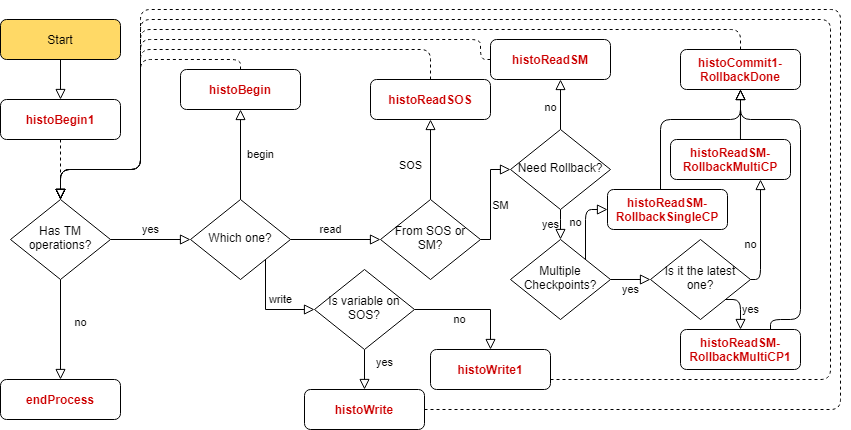

The diagram above was exported from draw.io. Its source (the exported page's mxGraphModel, read from the mxfile embedded in the PNG):
<mxGraphModel dx="1185" dy="1757" grid="1" gridSize="10" guides="1" tooltips="1" connect="1" arrows="1" fold="1" page="1" pageScale="1" pageWidth="827" pageHeight="1169" math="0" shadow="0">
  <root>
    <mxCell id="WIyWlLk6GJQsqaUBKTNV-0" />
    <mxCell id="WIyWlLk6GJQsqaUBKTNV-1" parent="WIyWlLk6GJQsqaUBKTNV-0" />
    <mxCell id="0uY4m81uZ3A3JMl_B1or-38" value="" style="edgeStyle=orthogonalEdgeStyle;rounded=0;orthogonalLoop=1;jettySize=auto;html=1;shadow=0;labelBackgroundColor=none;fontColor=#CC0000;endArrow=block;endFill=0;endSize=8;strokeWidth=1;" edge="1" parent="WIyWlLk6GJQsqaUBKTNV-1" source="WIyWlLk6GJQsqaUBKTNV-3" target="0uY4m81uZ3A3JMl_B1or-28">
      <mxGeometry relative="1" as="geometry" />
    </mxCell>
    <mxCell id="WIyWlLk6GJQsqaUBKTNV-3" value="Start" style="rounded=1;whiteSpace=wrap;html=1;fontSize=12;glass=0;strokeWidth=1;shadow=0;fillColor=#FFD966;" parent="WIyWlLk6GJQsqaUBKTNV-1" vertex="1">
      <mxGeometry x="100" y="-140" width="120" height="40" as="geometry" />
    </mxCell>
    <mxCell id="0uY4m81uZ3A3JMl_B1or-12" value="yes" style="edgeStyle=orthogonalEdgeStyle;rounded=0;orthogonalLoop=1;jettySize=auto;html=1;shadow=0;labelBackgroundColor=none;endArrow=block;endFill=0;endSize=8;strokeWidth=1;" edge="1" parent="WIyWlLk6GJQsqaUBKTNV-1" source="WIyWlLk6GJQsqaUBKTNV-6" target="0uY4m81uZ3A3JMl_B1or-11">
      <mxGeometry y="10" relative="1" as="geometry">
        <mxPoint as="offset" />
      </mxGeometry>
    </mxCell>
    <mxCell id="0uY4m81uZ3A3JMl_B1or-14" value="no" style="edgeStyle=orthogonalEdgeStyle;rounded=0;orthogonalLoop=1;jettySize=auto;html=1;shadow=0;labelBackgroundColor=none;endArrow=block;endFill=0;endSize=8;strokeWidth=1;entryX=0.5;entryY=0;entryDx=0;entryDy=0;" edge="1" parent="WIyWlLk6GJQsqaUBKTNV-1" source="WIyWlLk6GJQsqaUBKTNV-6" target="WIyWlLk6GJQsqaUBKTNV-11">
      <mxGeometry x="-0.1429" y="20" relative="1" as="geometry">
        <mxPoint x="160" y="220" as="targetPoint" />
        <mxPoint as="offset" />
      </mxGeometry>
    </mxCell>
    <mxCell id="WIyWlLk6GJQsqaUBKTNV-6" value="Has TM operations?" style="rhombus;whiteSpace=wrap;html=1;shadow=0;fontFamily=Helvetica;fontSize=12;align=center;strokeWidth=1;spacing=6;spacingTop=-4;" parent="WIyWlLk6GJQsqaUBKTNV-1" vertex="1">
      <mxGeometry x="110" y="40" width="100" height="80" as="geometry" />
    </mxCell>
    <mxCell id="WIyWlLk6GJQsqaUBKTNV-11" value="endProcess" style="rounded=1;whiteSpace=wrap;html=1;fontSize=12;glass=0;strokeWidth=1;shadow=0;fontStyle=1;fontColor=#CC0000;" parent="WIyWlLk6GJQsqaUBKTNV-1" vertex="1">
      <mxGeometry x="100" y="220" width="120" height="40" as="geometry" />
    </mxCell>
    <mxCell id="0uY4m81uZ3A3JMl_B1or-17" value="read" style="edgeStyle=orthogonalEdgeStyle;rounded=0;orthogonalLoop=1;jettySize=auto;html=1;shadow=0;labelBackgroundColor=none;fontColor=#000000;endArrow=block;endFill=0;endSize=8;strokeWidth=1;" edge="1" parent="WIyWlLk6GJQsqaUBKTNV-1" source="0uY4m81uZ3A3JMl_B1or-11" target="0uY4m81uZ3A3JMl_B1or-15">
      <mxGeometry x="-0.1111" y="10" relative="1" as="geometry">
        <mxPoint as="offset" />
      </mxGeometry>
    </mxCell>
    <mxCell id="0uY4m81uZ3A3JMl_B1or-18" value="write" style="edgeStyle=orthogonalEdgeStyle;rounded=0;orthogonalLoop=1;jettySize=auto;html=1;shadow=0;labelBackgroundColor=none;fontColor=#000000;endArrow=block;endFill=0;endSize=8;strokeWidth=1;entryX=0;entryY=0.5;entryDx=0;entryDy=0;exitX=1;exitY=1;exitDx=0;exitDy=0;" edge="1" parent="WIyWlLk6GJQsqaUBKTNV-1" source="0uY4m81uZ3A3JMl_B1or-11" target="0uY4m81uZ3A3JMl_B1or-16">
      <mxGeometry x="0.3131" y="10" relative="1" as="geometry">
        <Array as="points">
          <mxPoint x="365" y="150" />
        </Array>
        <mxPoint as="offset" />
      </mxGeometry>
    </mxCell>
    <mxCell id="0uY4m81uZ3A3JMl_B1or-41" value="begin" style="edgeStyle=orthogonalEdgeStyle;rounded=0;orthogonalLoop=1;jettySize=auto;html=1;shadow=0;labelBackgroundColor=none;endArrow=block;endFill=0;endSize=8;strokeColor=#000000;strokeWidth=1;entryX=0.5;entryY=1;entryDx=0;entryDy=0;" edge="1" parent="WIyWlLk6GJQsqaUBKTNV-1" source="0uY4m81uZ3A3JMl_B1or-11" target="0uY4m81uZ3A3JMl_B1or-40">
      <mxGeometry y="-20" relative="1" as="geometry">
        <mxPoint as="offset" />
      </mxGeometry>
    </mxCell>
    <mxCell id="0uY4m81uZ3A3JMl_B1or-11" value="Which one?" style="rhombus;whiteSpace=wrap;html=1;shadow=0;fontFamily=Helvetica;fontSize=12;align=center;strokeWidth=1;spacing=6;spacingTop=-4;" vertex="1" parent="WIyWlLk6GJQsqaUBKTNV-1">
      <mxGeometry x="290" y="40" width="100" height="80" as="geometry" />
    </mxCell>
    <mxCell id="0uY4m81uZ3A3JMl_B1or-23" value="SOS" style="edgeStyle=orthogonalEdgeStyle;rounded=0;orthogonalLoop=1;jettySize=auto;html=1;shadow=0;labelBackgroundColor=none;fontColor=#000000;endArrow=block;endFill=0;endSize=8;strokeWidth=1;exitX=0.5;exitY=0;exitDx=0;exitDy=0;" edge="1" parent="WIyWlLk6GJQsqaUBKTNV-1" source="0uY4m81uZ3A3JMl_B1or-15" target="0uY4m81uZ3A3JMl_B1or-22">
      <mxGeometry x="-0.1429" y="20" relative="1" as="geometry">
        <Array as="points" />
        <mxPoint as="offset" />
      </mxGeometry>
    </mxCell>
    <mxCell id="0uY4m81uZ3A3JMl_B1or-25" value="SM" style="edgeStyle=orthogonalEdgeStyle;rounded=0;orthogonalLoop=1;jettySize=auto;html=1;shadow=0;labelBackgroundColor=none;fontColor=#000000;endArrow=block;endFill=0;endSize=8;strokeWidth=1;" edge="1" parent="WIyWlLk6GJQsqaUBKTNV-1" source="0uY4m81uZ3A3JMl_B1or-15" target="0uY4m81uZ3A3JMl_B1or-24">
      <mxGeometry x="-0.1111" y="-10" relative="1" as="geometry">
        <Array as="points">
          <mxPoint x="590" y="80" />
          <mxPoint x="590" y="10" />
        </Array>
        <mxPoint as="offset" />
      </mxGeometry>
    </mxCell>
    <mxCell id="0uY4m81uZ3A3JMl_B1or-15" value="From SOS or SM?" style="rhombus;whiteSpace=wrap;html=1;shadow=0;fontFamily=Helvetica;fontSize=12;align=center;strokeWidth=1;spacing=6;spacingTop=-4;" vertex="1" parent="WIyWlLk6GJQsqaUBKTNV-1">
      <mxGeometry x="480" y="40" width="100" height="80" as="geometry" />
    </mxCell>
    <mxCell id="0uY4m81uZ3A3JMl_B1or-32" value="yes" style="edgeStyle=orthogonalEdgeStyle;rounded=0;orthogonalLoop=1;jettySize=auto;html=1;shadow=0;labelBackgroundColor=none;endArrow=block;endFill=0;endSize=8;strokeWidth=1;" edge="1" parent="WIyWlLk6GJQsqaUBKTNV-1" source="0uY4m81uZ3A3JMl_B1or-16" target="0uY4m81uZ3A3JMl_B1or-31">
      <mxGeometry x="-0.3333" y="20" relative="1" as="geometry">
        <mxPoint as="offset" />
      </mxGeometry>
    </mxCell>
    <mxCell id="0uY4m81uZ3A3JMl_B1or-34" value="no" style="edgeStyle=orthogonalEdgeStyle;rounded=0;orthogonalLoop=1;jettySize=auto;html=1;exitX=1;exitY=0.5;exitDx=0;exitDy=0;entryX=0.5;entryY=0;entryDx=0;entryDy=0;shadow=0;labelBackgroundColor=none;fontColor=#000000;endArrow=block;endFill=0;endSize=8;strokeWidth=1;" edge="1" parent="WIyWlLk6GJQsqaUBKTNV-1" source="0uY4m81uZ3A3JMl_B1or-16" target="0uY4m81uZ3A3JMl_B1or-33">
      <mxGeometry x="-0.2308" y="-10" relative="1" as="geometry">
        <Array as="points">
          <mxPoint x="590" y="150" />
        </Array>
        <mxPoint as="offset" />
      </mxGeometry>
    </mxCell>
    <mxCell id="0uY4m81uZ3A3JMl_B1or-16" value="Is variable on SOS?" style="rhombus;whiteSpace=wrap;html=1;shadow=0;fontFamily=Helvetica;fontSize=12;align=center;strokeWidth=1;spacing=6;spacingTop=-4;" vertex="1" parent="WIyWlLk6GJQsqaUBKTNV-1">
      <mxGeometry x="414" y="110" width="100" height="80" as="geometry" />
    </mxCell>
    <mxCell id="0uY4m81uZ3A3JMl_B1or-30" value="" style="edgeStyle=orthogonalEdgeStyle;rounded=1;orthogonalLoop=1;jettySize=auto;html=1;shadow=0;labelBackgroundColor=none;fontColor=#CC0000;endArrow=block;endFill=0;endSize=8;strokeWidth=1;entryX=0.5;entryY=0;entryDx=0;entryDy=0;dashed=1;exitX=0;exitY=0.5;exitDx=0;exitDy=0;" edge="1" parent="WIyWlLk6GJQsqaUBKTNV-1" source="0uY4m81uZ3A3JMl_B1or-19" target="WIyWlLk6GJQsqaUBKTNV-6">
      <mxGeometry relative="1" as="geometry">
        <mxPoint x="580" y="-100" as="sourcePoint" />
        <mxPoint x="570" y="10" as="targetPoint" />
        <Array as="points">
          <mxPoint x="580" y="-100" />
          <mxPoint x="580" y="-120" />
          <mxPoint x="240" y="-120" />
          <mxPoint x="240" y="10" />
          <mxPoint x="160" y="10" />
        </Array>
      </mxGeometry>
    </mxCell>
    <mxCell id="0uY4m81uZ3A3JMl_B1or-19" value="histoReadSM" style="rounded=1;whiteSpace=wrap;html=1;fontSize=12;glass=0;strokeWidth=1;shadow=0;fontColor=#CC0000;fontStyle=1" vertex="1" parent="WIyWlLk6GJQsqaUBKTNV-1">
      <mxGeometry x="590" y="-120" width="120" height="40" as="geometry" />
    </mxCell>
    <mxCell id="0uY4m81uZ3A3JMl_B1or-35" style="edgeStyle=orthogonalEdgeStyle;rounded=1;orthogonalLoop=1;jettySize=auto;html=1;shadow=0;dashed=1;labelBackgroundColor=none;fontColor=#CC0000;endArrow=block;endFill=0;endSize=8;strokeWidth=1;" edge="1" parent="WIyWlLk6GJQsqaUBKTNV-1" source="0uY4m81uZ3A3JMl_B1or-22">
      <mxGeometry relative="1" as="geometry">
        <mxPoint x="160" y="40" as="targetPoint" />
        <Array as="points">
          <mxPoint x="530" y="-110" />
          <mxPoint x="240" y="-110" />
          <mxPoint x="240" y="10" />
          <mxPoint x="160" y="10" />
        </Array>
      </mxGeometry>
    </mxCell>
    <mxCell id="0uY4m81uZ3A3JMl_B1or-22" value="histoReadSOS" style="rounded=1;whiteSpace=wrap;html=1;fontSize=12;glass=0;strokeWidth=1;shadow=0;fontStyle=1;fontColor=#CC0000;" vertex="1" parent="WIyWlLk6GJQsqaUBKTNV-1">
      <mxGeometry x="470" y="-80" width="120" height="40" as="geometry" />
    </mxCell>
    <mxCell id="0uY4m81uZ3A3JMl_B1or-26" value="no" style="edgeStyle=orthogonalEdgeStyle;rounded=0;orthogonalLoop=1;jettySize=auto;html=1;shadow=0;labelBackgroundColor=none;fontColor=#000000;endArrow=block;endFill=0;endSize=8;strokeWidth=1;" edge="1" parent="WIyWlLk6GJQsqaUBKTNV-1" source="0uY4m81uZ3A3JMl_B1or-24" target="0uY4m81uZ3A3JMl_B1or-19">
      <mxGeometry x="-0.1429" y="10" relative="1" as="geometry">
        <Array as="points">
          <mxPoint x="660" y="-70" />
          <mxPoint x="660" y="-70" />
        </Array>
        <mxPoint as="offset" />
      </mxGeometry>
    </mxCell>
    <mxCell id="0uY4m81uZ3A3JMl_B1or-46" value="yes" style="edgeStyle=orthogonalEdgeStyle;rounded=1;orthogonalLoop=1;jettySize=auto;html=1;shadow=0;labelBackgroundColor=none;fontColor=#000000;endArrow=block;endFill=0;endSize=8;strokeColor=#000000;strokeWidth=1;" edge="1" parent="WIyWlLk6GJQsqaUBKTNV-1" source="0uY4m81uZ3A3JMl_B1or-24" target="0uY4m81uZ3A3JMl_B1or-45">
      <mxGeometry y="10" relative="1" as="geometry">
        <mxPoint as="offset" />
      </mxGeometry>
    </mxCell>
    <mxCell id="0uY4m81uZ3A3JMl_B1or-24" value="Need Rollback?" style="rhombus;whiteSpace=wrap;html=1;shadow=0;fontFamily=Helvetica;fontSize=12;align=center;strokeWidth=1;spacing=6;spacingTop=-4;" vertex="1" parent="WIyWlLk6GJQsqaUBKTNV-1">
      <mxGeometry x="610" y="-30" width="100" height="80" as="geometry" />
    </mxCell>
    <mxCell id="0uY4m81uZ3A3JMl_B1or-43" value="" style="edgeStyle=orthogonalEdgeStyle;rounded=1;orthogonalLoop=1;jettySize=auto;html=1;shadow=0;dashed=1;labelBackgroundColor=none;fontColor=#000000;endArrow=block;endFill=0;endSize=8;strokeColor=#000000;strokeWidth=1;" edge="1" parent="WIyWlLk6GJQsqaUBKTNV-1" source="0uY4m81uZ3A3JMl_B1or-28" target="WIyWlLk6GJQsqaUBKTNV-6">
      <mxGeometry relative="1" as="geometry" />
    </mxCell>
    <mxCell id="0uY4m81uZ3A3JMl_B1or-28" value="histoBegin1" style="rounded=1;whiteSpace=wrap;html=1;fontSize=12;glass=0;strokeWidth=1;shadow=0;fontStyle=1;fontColor=#CC0000;" vertex="1" parent="WIyWlLk6GJQsqaUBKTNV-1">
      <mxGeometry x="100" y="-60" width="120" height="40" as="geometry" />
    </mxCell>
    <mxCell id="0uY4m81uZ3A3JMl_B1or-37" style="edgeStyle=orthogonalEdgeStyle;rounded=1;orthogonalLoop=1;jettySize=auto;html=1;exitX=1;exitY=0.5;exitDx=0;exitDy=0;shadow=0;dashed=1;labelBackgroundColor=none;fontColor=#CC0000;endArrow=block;endFill=0;endSize=8;strokeWidth=1;" edge="1" parent="WIyWlLk6GJQsqaUBKTNV-1" source="0uY4m81uZ3A3JMl_B1or-31">
      <mxGeometry relative="1" as="geometry">
        <mxPoint x="160" y="40" as="targetPoint" />
        <Array as="points">
          <mxPoint x="940" y="250" />
          <mxPoint x="940" y="-150" />
          <mxPoint x="240" y="-150" />
          <mxPoint x="240" y="10" />
          <mxPoint x="160" y="10" />
        </Array>
      </mxGeometry>
    </mxCell>
    <mxCell id="0uY4m81uZ3A3JMl_B1or-31" value="histoWrite" style="rounded=1;whiteSpace=wrap;html=1;fontSize=12;glass=0;strokeWidth=1;shadow=0;fontColor=#CC0000;fontStyle=1" vertex="1" parent="WIyWlLk6GJQsqaUBKTNV-1">
      <mxGeometry x="404" y="230" width="120" height="40" as="geometry" />
    </mxCell>
    <mxCell id="0uY4m81uZ3A3JMl_B1or-36" style="edgeStyle=orthogonalEdgeStyle;rounded=1;orthogonalLoop=1;jettySize=auto;html=1;entryX=0.5;entryY=0;entryDx=0;entryDy=0;shadow=0;dashed=1;labelBackgroundColor=none;fontColor=#CC0000;endArrow=block;endFill=0;endSize=8;strokeWidth=1;" edge="1" parent="WIyWlLk6GJQsqaUBKTNV-1" target="WIyWlLk6GJQsqaUBKTNV-6">
      <mxGeometry relative="1" as="geometry">
        <mxPoint x="650" y="220" as="sourcePoint" />
        <Array as="points">
          <mxPoint x="930" y="220" />
          <mxPoint x="930" y="-140" />
          <mxPoint x="240" y="-140" />
          <mxPoint x="240" y="10" />
          <mxPoint x="160" y="10" />
        </Array>
      </mxGeometry>
    </mxCell>
    <mxCell id="0uY4m81uZ3A3JMl_B1or-33" value="histoWrite1" style="rounded=1;whiteSpace=wrap;html=1;fontSize=12;glass=0;strokeWidth=1;shadow=0;fontColor=#CC0000;fontStyle=1" vertex="1" parent="WIyWlLk6GJQsqaUBKTNV-1">
      <mxGeometry x="530" y="190" width="120" height="40" as="geometry" />
    </mxCell>
    <mxCell id="0uY4m81uZ3A3JMl_B1or-42" style="edgeStyle=orthogonalEdgeStyle;rounded=1;orthogonalLoop=1;jettySize=auto;html=1;entryX=0.5;entryY=0;entryDx=0;entryDy=0;shadow=0;labelBackgroundColor=none;fontColor=#000000;endArrow=block;endFill=0;endSize=8;strokeWidth=1;dashed=1;" edge="1" parent="WIyWlLk6GJQsqaUBKTNV-1" source="0uY4m81uZ3A3JMl_B1or-40" target="WIyWlLk6GJQsqaUBKTNV-6">
      <mxGeometry relative="1" as="geometry">
        <Array as="points">
          <mxPoint x="340" y="-100" />
          <mxPoint x="240" y="-100" />
          <mxPoint x="240" y="10" />
          <mxPoint x="160" y="10" />
        </Array>
      </mxGeometry>
    </mxCell>
    <mxCell id="0uY4m81uZ3A3JMl_B1or-40" value="histoBegin" style="rounded=1;whiteSpace=wrap;html=1;fontSize=12;glass=0;strokeWidth=1;shadow=0;fontStyle=1;fontColor=#CC0000;" vertex="1" parent="WIyWlLk6GJQsqaUBKTNV-1">
      <mxGeometry x="280" y="-90" width="120" height="40" as="geometry" />
    </mxCell>
    <mxCell id="0uY4m81uZ3A3JMl_B1or-49" value="yes" style="edgeStyle=orthogonalEdgeStyle;rounded=1;orthogonalLoop=1;jettySize=auto;html=1;shadow=0;labelBackgroundColor=none;fontColor=#000000;endArrow=block;endFill=0;endSize=8;strokeColor=#000000;strokeWidth=1;" edge="1" parent="WIyWlLk6GJQsqaUBKTNV-1" source="0uY4m81uZ3A3JMl_B1or-45" target="0uY4m81uZ3A3JMl_B1or-47">
      <mxGeometry y="-10" relative="1" as="geometry">
        <mxPoint as="offset" />
      </mxGeometry>
    </mxCell>
    <mxCell id="0uY4m81uZ3A3JMl_B1or-50" value="no" style="edgeStyle=orthogonalEdgeStyle;rounded=1;orthogonalLoop=1;jettySize=auto;html=1;exitX=1;exitY=0;exitDx=0;exitDy=0;entryX=0;entryY=0.5;entryDx=0;entryDy=0;shadow=0;labelBackgroundColor=none;fontColor=#000000;endArrow=block;endFill=0;endSize=8;strokeColor=#000000;strokeWidth=1;" edge="1" parent="WIyWlLk6GJQsqaUBKTNV-1" source="0uY4m81uZ3A3JMl_B1or-45" target="0uY4m81uZ3A3JMl_B1or-48">
      <mxGeometry x="0.0345" y="10" relative="1" as="geometry">
        <mxPoint as="offset" />
      </mxGeometry>
    </mxCell>
    <mxCell id="0uY4m81uZ3A3JMl_B1or-45" value="Multiple Checkpoints?" style="rhombus;whiteSpace=wrap;html=1;shadow=0;fontFamily=Helvetica;fontSize=12;align=center;strokeWidth=1;spacing=6;spacingTop=-4;" vertex="1" parent="WIyWlLk6GJQsqaUBKTNV-1">
      <mxGeometry x="610" y="80" width="100" height="80" as="geometry" />
    </mxCell>
    <mxCell id="0uY4m81uZ3A3JMl_B1or-52" value="no" style="edgeStyle=orthogonalEdgeStyle;rounded=1;orthogonalLoop=1;jettySize=auto;html=1;exitX=1;exitY=0.5;exitDx=0;exitDy=0;entryX=0.75;entryY=1;entryDx=0;entryDy=0;shadow=0;labelBackgroundColor=none;fontColor=#000000;endArrow=block;endFill=0;endSize=8;strokeColor=#000000;strokeWidth=1;" edge="1" parent="WIyWlLk6GJQsqaUBKTNV-1" source="0uY4m81uZ3A3JMl_B1or-47" target="0uY4m81uZ3A3JMl_B1or-51">
      <mxGeometry x="-0.1818" y="10" relative="1" as="geometry">
        <Array as="points">
          <mxPoint x="860" y="120" />
        </Array>
        <mxPoint as="offset" />
      </mxGeometry>
    </mxCell>
    <mxCell id="0uY4m81uZ3A3JMl_B1or-54" value="yes" style="edgeStyle=orthogonalEdgeStyle;rounded=1;orthogonalLoop=1;jettySize=auto;html=1;exitX=1;exitY=1;exitDx=0;exitDy=0;shadow=0;labelBackgroundColor=none;fontColor=#000000;endArrow=block;endFill=0;endSize=8;strokeColor=#000000;strokeWidth=1;" edge="1" parent="WIyWlLk6GJQsqaUBKTNV-1" source="0uY4m81uZ3A3JMl_B1or-47" target="0uY4m81uZ3A3JMl_B1or-53">
      <mxGeometry x="0.1111" y="10" relative="1" as="geometry">
        <Array as="points">
          <mxPoint x="840" y="140" />
        </Array>
        <mxPoint as="offset" />
      </mxGeometry>
    </mxCell>
    <mxCell id="0uY4m81uZ3A3JMl_B1or-47" value="Is it the latest one?" style="rhombus;whiteSpace=wrap;html=1;shadow=0;fontFamily=Helvetica;fontSize=12;align=center;strokeWidth=1;spacing=6;spacingTop=-4;" vertex="1" parent="WIyWlLk6GJQsqaUBKTNV-1">
      <mxGeometry x="750" y="80" width="100" height="80" as="geometry" />
    </mxCell>
    <mxCell id="0uY4m81uZ3A3JMl_B1or-57" value="" style="edgeStyle=orthogonalEdgeStyle;rounded=1;orthogonalLoop=1;jettySize=auto;html=1;shadow=0;labelBackgroundColor=none;fontColor=#000000;endArrow=block;endFill=0;endSize=8;strokeColor=#000000;strokeWidth=1;" edge="1" parent="WIyWlLk6GJQsqaUBKTNV-1" source="0uY4m81uZ3A3JMl_B1or-48" target="0uY4m81uZ3A3JMl_B1or-56">
      <mxGeometry relative="1" as="geometry">
        <Array as="points">
          <mxPoint x="760" y="-40" />
          <mxPoint x="840" y="-40" />
        </Array>
      </mxGeometry>
    </mxCell>
    <mxCell id="0uY4m81uZ3A3JMl_B1or-48" value="histoReadSM-RollbackSingleCP" style="rounded=1;whiteSpace=wrap;html=1;fontSize=12;glass=0;strokeWidth=1;shadow=0;fontColor=#CC0000;fontStyle=1" vertex="1" parent="WIyWlLk6GJQsqaUBKTNV-1">
      <mxGeometry x="707" y="30" width="120" height="40" as="geometry" />
    </mxCell>
    <mxCell id="0uY4m81uZ3A3JMl_B1or-58" style="edgeStyle=orthogonalEdgeStyle;rounded=1;orthogonalLoop=1;jettySize=auto;html=1;exitX=0.583;exitY=0.012;exitDx=0;exitDy=0;entryX=0.5;entryY=1;entryDx=0;entryDy=0;shadow=0;labelBackgroundColor=none;fontColor=#000000;endArrow=block;endFill=0;endSize=8;strokeColor=#000000;strokeWidth=1;exitPerimeter=0;" edge="1" parent="WIyWlLk6GJQsqaUBKTNV-1" source="0uY4m81uZ3A3JMl_B1or-51" target="0uY4m81uZ3A3JMl_B1or-56">
      <mxGeometry relative="1" as="geometry">
        <Array as="points" />
      </mxGeometry>
    </mxCell>
    <mxCell id="0uY4m81uZ3A3JMl_B1or-51" value="histoReadSM-RollbackMultiCP" style="rounded=1;whiteSpace=wrap;html=1;fontSize=12;glass=0;strokeWidth=1;shadow=0;fontColor=#CC0000;fontStyle=1" vertex="1" parent="WIyWlLk6GJQsqaUBKTNV-1">
      <mxGeometry x="770" y="-20" width="120" height="40" as="geometry" />
    </mxCell>
    <mxCell id="0uY4m81uZ3A3JMl_B1or-59" style="edgeStyle=orthogonalEdgeStyle;rounded=1;orthogonalLoop=1;jettySize=auto;html=1;entryX=0.5;entryY=1;entryDx=0;entryDy=0;shadow=0;labelBackgroundColor=none;fontColor=#000000;endArrow=block;endFill=0;endSize=8;strokeColor=#000000;strokeWidth=1;exitX=0.75;exitY=0;exitDx=0;exitDy=0;" edge="1" parent="WIyWlLk6GJQsqaUBKTNV-1" source="0uY4m81uZ3A3JMl_B1or-53" target="0uY4m81uZ3A3JMl_B1or-56">
      <mxGeometry relative="1" as="geometry">
        <Array as="points">
          <mxPoint x="870" y="160" />
          <mxPoint x="900" y="160" />
          <mxPoint x="900" y="-40" />
          <mxPoint x="840" y="-40" />
        </Array>
      </mxGeometry>
    </mxCell>
    <mxCell id="0uY4m81uZ3A3JMl_B1or-53" value="histoReadSM-RollbackMultiCP1" style="rounded=1;whiteSpace=wrap;html=1;fontSize=12;glass=0;strokeWidth=1;shadow=0;fontColor=#CC0000;fontStyle=1" vertex="1" parent="WIyWlLk6GJQsqaUBKTNV-1">
      <mxGeometry x="780" y="170" width="120" height="40" as="geometry" />
    </mxCell>
    <mxCell id="0uY4m81uZ3A3JMl_B1or-60" style="edgeStyle=orthogonalEdgeStyle;rounded=1;orthogonalLoop=1;jettySize=auto;html=1;entryX=0.5;entryY=0;entryDx=0;entryDy=0;shadow=0;labelBackgroundColor=none;fontColor=#000000;endArrow=block;endFill=0;endSize=8;strokeColor=#000000;strokeWidth=1;dashed=1;" edge="1" parent="WIyWlLk6GJQsqaUBKTNV-1" source="0uY4m81uZ3A3JMl_B1or-56" target="WIyWlLk6GJQsqaUBKTNV-6">
      <mxGeometry relative="1" as="geometry">
        <Array as="points">
          <mxPoint x="840" y="-130" />
          <mxPoint x="240" y="-130" />
          <mxPoint x="240" y="10" />
          <mxPoint x="160" y="10" />
        </Array>
      </mxGeometry>
    </mxCell>
    <mxCell id="0uY4m81uZ3A3JMl_B1or-56" value="histoCommit1-RollbackDone" style="rounded=1;whiteSpace=wrap;html=1;fontSize=12;glass=0;strokeWidth=1;shadow=0;fontColor=#CC0000;fontStyle=1" vertex="1" parent="WIyWlLk6GJQsqaUBKTNV-1">
      <mxGeometry x="780" y="-110" width="120" height="40" as="geometry" />
    </mxCell>
  </root>
</mxGraphModel>